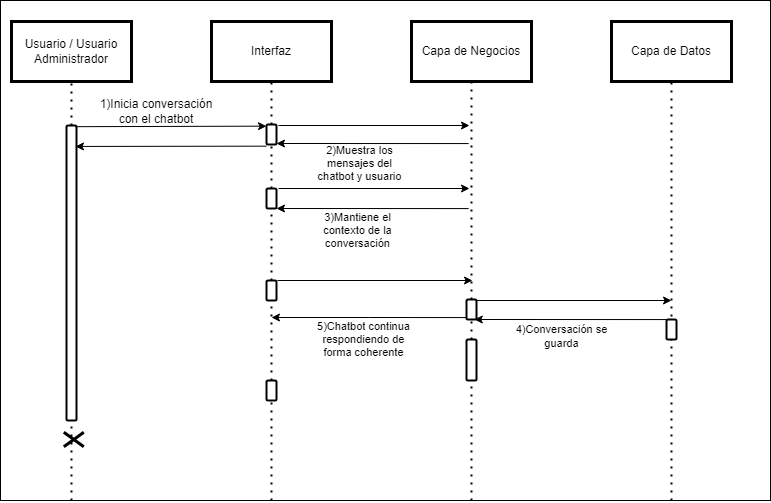

The diagram above was exported from draw.io. Its source (the exported page's mxGraphModel, read from the mxfile embedded in the PNG):
<mxGraphModel dx="1073" dy="621" grid="1" gridSize="10" guides="1" tooltips="1" connect="1" arrows="1" fold="1" page="1" pageScale="1" pageWidth="827" pageHeight="1169" math="0" shadow="0">
  <root>
    <mxCell id="0" />
    <mxCell id="1" parent="0" />
    <mxCell id="MtECXt9VCmBViVZtn6dK-91" value="" style="rounded=0;whiteSpace=wrap;html=1;" parent="1" vertex="1">
      <mxGeometry x="29" y="20" width="770" height="500" as="geometry" />
    </mxCell>
    <mxCell id="MtECXt9VCmBViVZtn6dK-2" value="Usuario / Usuario Administrador" style="rounded=0;whiteSpace=wrap;html=1;shadow=0;strokeColor=#000000;fillColor=#FFFFFF;glass=0;gradientColor=none;fillStyle=auto;strokeWidth=3;" parent="1" vertex="1">
      <mxGeometry x="40" y="41" width="120" height="60" as="geometry" />
    </mxCell>
    <mxCell id="MtECXt9VCmBViVZtn6dK-3" value="Interfaz" style="rounded=0;whiteSpace=wrap;html=1;shadow=0;strokeColor=#000000;fillColor=#FFFFFF;glass=0;gradientColor=none;fillStyle=auto;strokeWidth=3;" parent="1" vertex="1">
      <mxGeometry x="240" y="41" width="120" height="60" as="geometry" />
    </mxCell>
    <mxCell id="MtECXt9VCmBViVZtn6dK-4" value="Capa de Negocios" style="rounded=0;whiteSpace=wrap;html=1;shadow=0;strokeColor=#000000;fillColor=#FFFFFF;glass=0;gradientColor=none;fillStyle=auto;strokeWidth=3;" parent="1" vertex="1">
      <mxGeometry x="440" y="41" width="120" height="60" as="geometry" />
    </mxCell>
    <mxCell id="MtECXt9VCmBViVZtn6dK-5" value="Capa de Datos" style="rounded=0;whiteSpace=wrap;html=1;shadow=0;strokeColor=#000000;fillColor=#FFFFFF;glass=0;gradientColor=none;fillStyle=auto;strokeWidth=3;" parent="1" vertex="1">
      <mxGeometry x="640" y="41" width="120" height="60" as="geometry" />
    </mxCell>
    <mxCell id="MtECXt9VCmBViVZtn6dK-48" value="" style="endArrow=none;dashed=1;html=1;dashPattern=1 3;strokeWidth=2;rounded=0;entryX=0.5;entryY=1;entryDx=0;entryDy=0;startArrow=none;" parent="1" source="MtECXt9VCmBViVZtn6dK-52" target="MtECXt9VCmBViVZtn6dK-2" edge="1">
      <mxGeometry width="50" height="50" relative="1" as="geometry">
        <mxPoint x="100" y="720" as="sourcePoint" />
        <mxPoint x="238.33000000000004" y="150" as="targetPoint" />
      </mxGeometry>
    </mxCell>
    <mxCell id="MtECXt9VCmBViVZtn6dK-49" value="" style="endArrow=none;dashed=1;html=1;dashPattern=1 3;strokeWidth=2;rounded=0;entryX=0.5;entryY=1;entryDx=0;entryDy=0;startArrow=none;" parent="1" source="MtECXt9VCmBViVZtn6dK-55" target="MtECXt9VCmBViVZtn6dK-3" edge="1">
      <mxGeometry width="50" height="50" relative="1" as="geometry">
        <mxPoint x="300" y="720" as="sourcePoint" />
        <mxPoint x="370" y="183" as="targetPoint" />
      </mxGeometry>
    </mxCell>
    <mxCell id="MtECXt9VCmBViVZtn6dK-50" value="" style="endArrow=none;dashed=1;html=1;dashPattern=1 3;strokeWidth=2;rounded=0;entryX=0.5;entryY=1;entryDx=0;entryDy=0;startArrow=none;" parent="1" source="MtECXt9VCmBViVZtn6dK-72" target="MtECXt9VCmBViVZtn6dK-4" edge="1">
      <mxGeometry width="50" height="50" relative="1" as="geometry">
        <mxPoint x="500" y="720" as="sourcePoint" />
        <mxPoint x="1257" y="31" as="targetPoint" />
      </mxGeometry>
    </mxCell>
    <mxCell id="MtECXt9VCmBViVZtn6dK-51" value="" style="endArrow=none;dashed=1;html=1;dashPattern=1 3;strokeWidth=2;rounded=0;entryX=0.5;entryY=1;entryDx=0;entryDy=0;startArrow=none;" parent="1" target="MtECXt9VCmBViVZtn6dK-5" edge="1">
      <mxGeometry width="50" height="50" relative="1" as="geometry">
        <mxPoint x="700" y="520" as="sourcePoint" />
        <mxPoint x="1267" y="41" as="targetPoint" />
      </mxGeometry>
    </mxCell>
    <mxCell id="MtECXt9VCmBViVZtn6dK-53" value="" style="endArrow=none;dashed=1;html=1;dashPattern=1 3;strokeWidth=2;rounded=0;entryX=0.5;entryY=1;entryDx=0;entryDy=0;startArrow=none;" parent="1" target="MtECXt9VCmBViVZtn6dK-52" edge="1">
      <mxGeometry width="50" height="50" relative="1" as="geometry">
        <mxPoint x="100" y="520" as="sourcePoint" />
        <mxPoint x="100" y="101" as="targetPoint" />
      </mxGeometry>
    </mxCell>
    <mxCell id="MtECXt9VCmBViVZtn6dK-52" value="" style="html=1;points=[];perimeter=orthogonalPerimeter;rounded=1;shadow=0;glass=0;fillStyle=auto;strokeColor=#000000;strokeWidth=2;fillColor=#FFFFFF;gradientColor=none;sketch=0;" parent="1" vertex="1">
      <mxGeometry x="95" y="145" width="10" height="295" as="geometry" />
    </mxCell>
    <mxCell id="MtECXt9VCmBViVZtn6dK-56" value="" style="endArrow=none;dashed=1;html=1;dashPattern=1 3;strokeWidth=2;rounded=0;entryX=0.5;entryY=1;entryDx=0;entryDy=0;startArrow=none;" parent="1" source="MtECXt9VCmBViVZtn6dK-61" target="MtECXt9VCmBViVZtn6dK-55" edge="1">
      <mxGeometry width="50" height="50" relative="1" as="geometry">
        <mxPoint x="300" y="720" as="sourcePoint" />
        <mxPoint x="300" y="101" as="targetPoint" />
      </mxGeometry>
    </mxCell>
    <mxCell id="MtECXt9VCmBViVZtn6dK-55" value="" style="html=1;points=[];perimeter=orthogonalPerimeter;rounded=1;shadow=0;glass=0;fillStyle=auto;strokeColor=#000000;strokeWidth=2;fillColor=#FFFFFF;gradientColor=none;sketch=0;" parent="1" vertex="1">
      <mxGeometry x="295" y="144" width="10" height="20" as="geometry" />
    </mxCell>
    <mxCell id="MtECXt9VCmBViVZtn6dK-57" value="" style="endArrow=classic;html=1;rounded=0;exitX=0.867;exitY=0.004;exitDx=0;exitDy=0;exitPerimeter=0;entryX=0;entryY=0.083;entryDx=0;entryDy=0;entryPerimeter=0;" parent="1" source="MtECXt9VCmBViVZtn6dK-52" target="MtECXt9VCmBViVZtn6dK-55" edge="1">
      <mxGeometry width="50" height="50" relative="1" as="geometry">
        <mxPoint x="210" y="270" as="sourcePoint" />
        <mxPoint x="260" y="220" as="targetPoint" />
      </mxGeometry>
    </mxCell>
    <mxCell id="MtECXt9VCmBViVZtn6dK-58" value="1)Inicia conversación con el chatbot" style="text;html=1;align=center;verticalAlign=middle;whiteSpace=wrap;rounded=0;" parent="1" vertex="1">
      <mxGeometry x="125" y="121" width="120" height="19" as="geometry" />
    </mxCell>
    <mxCell id="MtECXt9VCmBViVZtn6dK-59" value="" style="endArrow=classic;html=1;rounded=0;exitX=0;exitY=0.983;exitDx=0;exitDy=0;exitPerimeter=0;entryX=0.9;entryY=0.071;entryDx=0;entryDy=0;entryPerimeter=0;" parent="1" target="MtECXt9VCmBViVZtn6dK-52" edge="1">
      <mxGeometry width="50" height="50" relative="1" as="geometry">
        <mxPoint x="295" y="165.65999999999997" as="sourcePoint" />
        <mxPoint x="110" y="166" as="targetPoint" />
      </mxGeometry>
    </mxCell>
    <mxCell id="MtECXt9VCmBViVZtn6dK-62" value="" style="endArrow=none;dashed=1;html=1;dashPattern=1 3;strokeWidth=2;rounded=0;entryX=0.5;entryY=1;entryDx=0;entryDy=0;startArrow=none;" parent="1" source="MtECXt9VCmBViVZtn6dK-67" target="MtECXt9VCmBViVZtn6dK-61" edge="1">
      <mxGeometry width="50" height="50" relative="1" as="geometry">
        <mxPoint x="300" y="720" as="sourcePoint" />
        <mxPoint x="300" y="164" as="targetPoint" />
      </mxGeometry>
    </mxCell>
    <mxCell id="MtECXt9VCmBViVZtn6dK-61" value="" style="html=1;points=[];perimeter=orthogonalPerimeter;rounded=1;shadow=0;glass=0;fillStyle=auto;strokeColor=#000000;strokeWidth=2;fillColor=#FFFFFF;gradientColor=none;sketch=0;" parent="1" vertex="1">
      <mxGeometry x="295" y="208" width="10" height="20" as="geometry" />
    </mxCell>
    <mxCell id="MtECXt9VCmBViVZtn6dK-68" value="" style="endArrow=none;dashed=1;html=1;dashPattern=1 3;strokeWidth=2;rounded=0;entryX=0.5;entryY=1;entryDx=0;entryDy=0;startArrow=none;" parent="1" source="MtECXt9VCmBViVZtn6dK-82" target="MtECXt9VCmBViVZtn6dK-67" edge="1">
      <mxGeometry width="50" height="50" relative="1" as="geometry">
        <mxPoint x="300" y="720" as="sourcePoint" />
        <mxPoint x="300" y="228" as="targetPoint" />
      </mxGeometry>
    </mxCell>
    <mxCell id="MtECXt9VCmBViVZtn6dK-67" value="" style="html=1;points=[];perimeter=orthogonalPerimeter;rounded=1;shadow=0;glass=0;fillStyle=auto;strokeColor=#000000;strokeWidth=2;fillColor=#FFFFFF;gradientColor=none;sketch=0;" parent="1" vertex="1">
      <mxGeometry x="295" y="300" width="10" height="20" as="geometry" />
    </mxCell>
    <mxCell id="MtECXt9VCmBViVZtn6dK-71" value="" style="endArrow=classic;html=1;rounded=0;entryX=-0.003;entryY=0.019;entryDx=0;entryDy=0;entryPerimeter=0;" parent="1" edge="1">
      <mxGeometry width="50" height="50" relative="1" as="geometry">
        <mxPoint x="306" y="300" as="sourcePoint" />
        <mxPoint x="501" y="300.0000000000001" as="targetPoint" />
      </mxGeometry>
    </mxCell>
    <mxCell id="MtECXt9VCmBViVZtn6dK-73" value="" style="endArrow=none;dashed=1;html=1;dashPattern=1 3;strokeWidth=2;rounded=0;entryX=0.5;entryY=1;entryDx=0;entryDy=0;startArrow=none;" parent="1" source="MtECXt9VCmBViVZtn6dK-78" target="MtECXt9VCmBViVZtn6dK-72" edge="1">
      <mxGeometry width="50" height="50" relative="1" as="geometry">
        <mxPoint x="500" y="720" as="sourcePoint" />
        <mxPoint x="500" y="101" as="targetPoint" />
      </mxGeometry>
    </mxCell>
    <mxCell id="MtECXt9VCmBViVZtn6dK-72" value="" style="html=1;points=[];perimeter=orthogonalPerimeter;rounded=1;shadow=0;glass=0;fillStyle=auto;strokeColor=#000000;strokeWidth=2;fillColor=#FFFFFF;gradientColor=none;sketch=0;" parent="1" vertex="1">
      <mxGeometry x="495" y="319" width="10" height="20" as="geometry" />
    </mxCell>
    <mxCell id="MtECXt9VCmBViVZtn6dK-75" value="" style="html=1;points=[];perimeter=orthogonalPerimeter;rounded=1;shadow=0;glass=0;fillStyle=auto;strokeColor=#000000;strokeWidth=2;fillColor=#FFFFFF;gradientColor=none;sketch=0;" parent="1" vertex="1">
      <mxGeometry x="695" y="339" width="10" height="20" as="geometry" />
    </mxCell>
    <mxCell id="MtECXt9VCmBViVZtn6dK-77" value="4)Conversación se guarda" style="text;html=1;align=center;verticalAlign=middle;whiteSpace=wrap;rounded=0;fontSize=11;" parent="1" vertex="1">
      <mxGeometry x="543" y="346" width="95" height="20" as="geometry" />
    </mxCell>
    <mxCell id="MtECXt9VCmBViVZtn6dK-79" value="" style="endArrow=none;dashed=1;html=1;dashPattern=1 3;strokeWidth=2;rounded=0;entryX=0.5;entryY=1;entryDx=0;entryDy=0;startArrow=none;" parent="1" target="MtECXt9VCmBViVZtn6dK-78" edge="1">
      <mxGeometry width="50" height="50" relative="1" as="geometry">
        <mxPoint x="500" y="520" as="sourcePoint" />
        <mxPoint x="500" y="339" as="targetPoint" />
      </mxGeometry>
    </mxCell>
    <mxCell id="MtECXt9VCmBViVZtn6dK-78" value="" style="html=1;points=[];perimeter=orthogonalPerimeter;rounded=1;shadow=0;glass=0;fillStyle=auto;strokeColor=#000000;strokeWidth=2;fillColor=#FFFFFF;gradientColor=none;sketch=0;" parent="1" vertex="1">
      <mxGeometry x="495" y="359" width="10" height="41" as="geometry" />
    </mxCell>
    <mxCell id="MtECXt9VCmBViVZtn6dK-83" value="" style="endArrow=none;dashed=1;html=1;dashPattern=1 3;strokeWidth=2;rounded=0;entryX=0.5;entryY=1;entryDx=0;entryDy=0;startArrow=none;" parent="1" target="MtECXt9VCmBViVZtn6dK-82" edge="1">
      <mxGeometry width="50" height="50" relative="1" as="geometry">
        <mxPoint x="300" y="520" as="sourcePoint" />
        <mxPoint x="300" y="320" as="targetPoint" />
      </mxGeometry>
    </mxCell>
    <mxCell id="MtECXt9VCmBViVZtn6dK-82" value="" style="html=1;points=[];perimeter=orthogonalPerimeter;rounded=1;shadow=0;glass=0;fillStyle=auto;strokeColor=#000000;strokeWidth=2;fillColor=#FFFFFF;gradientColor=none;sketch=0;" parent="1" vertex="1">
      <mxGeometry x="295" y="400" width="10" height="20" as="geometry" />
    </mxCell>
    <mxCell id="MtECXt9VCmBViVZtn6dK-90" value="" style="shape=umlDestroy;whiteSpace=wrap;html=1;strokeWidth=3;rotation=90;" parent="1" vertex="1">
      <mxGeometry x="95" y="449" width="14.62" height="20" as="geometry" />
    </mxCell>
    <mxCell id="IS43Rhov3ut71jM8l7HO-2" value="3)Mantiene el contexto de la conversación" style="text;html=1;align=center;verticalAlign=middle;whiteSpace=wrap;rounded=0;fontSize=11;" parent="1" vertex="1">
      <mxGeometry x="339" y="240" width="95" height="20" as="geometry" />
    </mxCell>
    <mxCell id="DXtl7B28WmY91BsatbjY-4" value="2)Muestra los mensajes del chatbot y usuario" style="text;html=1;align=center;verticalAlign=middle;whiteSpace=wrap;rounded=0;fontSize=11;" parent="1" vertex="1">
      <mxGeometry x="341" y="173" width="95" height="20" as="geometry" />
    </mxCell>
    <mxCell id="gBrRIXxH_8xZWVsTon6e-3" value="5)Chatbot continua respondiendo de forma coherente" style="text;html=1;align=center;verticalAlign=middle;whiteSpace=wrap;rounded=0;fontSize=11;" parent="1" vertex="1">
      <mxGeometry x="345" y="349" width="95" height="20" as="geometry" />
    </mxCell>
    <mxCell id="akmkazQH9GNORln--2T4-1" value="" style="endArrow=classic;html=1;rounded=0;exitX=0.867;exitY=0.004;exitDx=0;exitDy=0;exitPerimeter=0;entryX=0;entryY=0.083;entryDx=0;entryDy=0;entryPerimeter=0;" parent="1" edge="1">
      <mxGeometry width="50" height="50" relative="1" as="geometry">
        <mxPoint x="307" y="145" as="sourcePoint" />
        <mxPoint x="498" y="145" as="targetPoint" />
      </mxGeometry>
    </mxCell>
    <mxCell id="akmkazQH9GNORln--2T4-2" value="" style="endArrow=classic;html=1;rounded=0;exitX=0;exitY=0.983;exitDx=0;exitDy=0;exitPerimeter=0;entryX=0.78;entryY=0.063;entryDx=0;entryDy=0;entryPerimeter=0;" parent="1" edge="1">
      <mxGeometry width="50" height="50" relative="1" as="geometry">
        <mxPoint x="497.2" y="163.06999999999996" as="sourcePoint" />
        <mxPoint x="304.99999999999994" y="162.99500000000003" as="targetPoint" />
      </mxGeometry>
    </mxCell>
    <mxCell id="akmkazQH9GNORln--2T4-3" value="" style="endArrow=classic;html=1;rounded=0;exitX=0;exitY=0.983;exitDx=0;exitDy=0;exitPerimeter=0;entryX=0.78;entryY=0.063;entryDx=0;entryDy=0;entryPerimeter=0;" parent="1" edge="1">
      <mxGeometry width="50" height="50" relative="1" as="geometry">
        <mxPoint x="497.2" y="228.07999999999996" as="sourcePoint" />
        <mxPoint x="304.99999999999994" y="228.00500000000002" as="targetPoint" />
      </mxGeometry>
    </mxCell>
    <mxCell id="akmkazQH9GNORln--2T4-4" value="" style="endArrow=classic;html=1;rounded=0;exitX=0.867;exitY=0.004;exitDx=0;exitDy=0;exitPerimeter=0;entryX=0;entryY=0.083;entryDx=0;entryDy=0;entryPerimeter=0;" parent="1" edge="1">
      <mxGeometry width="50" height="50" relative="1" as="geometry">
        <mxPoint x="307" y="208" as="sourcePoint" />
        <mxPoint x="498" y="208" as="targetPoint" />
      </mxGeometry>
    </mxCell>
    <mxCell id="akmkazQH9GNORln--2T4-5" value="" style="endArrow=classic;html=1;rounded=0;exitX=0;exitY=0.983;exitDx=0;exitDy=0;exitPerimeter=0;" parent="1" edge="1">
      <mxGeometry width="50" height="50" relative="1" as="geometry">
        <mxPoint x="494.99999999999994" y="337.0799999999999" as="sourcePoint" />
        <mxPoint x="300" y="337" as="targetPoint" />
        <Array as="points">
          <mxPoint x="397.79999999999995" y="337" />
        </Array>
      </mxGeometry>
    </mxCell>
    <mxCell id="akmkazQH9GNORln--2T4-8" value="" style="endArrow=classic;html=1;rounded=0;entryX=-0.003;entryY=0.019;entryDx=0;entryDy=0;entryPerimeter=0;" parent="1" edge="1">
      <mxGeometry width="50" height="50" relative="1" as="geometry">
        <mxPoint x="505" y="320" as="sourcePoint" />
        <mxPoint x="700" y="320.0000000000001" as="targetPoint" />
      </mxGeometry>
    </mxCell>
    <mxCell id="akmkazQH9GNORln--2T4-9" value="" style="endArrow=classic;html=1;rounded=0;exitX=0;exitY=0.983;exitDx=0;exitDy=0;exitPerimeter=0;entryX=0.78;entryY=0.063;entryDx=0;entryDy=0;entryPerimeter=0;" parent="1" edge="1">
      <mxGeometry width="50" height="50" relative="1" as="geometry">
        <mxPoint x="695" y="339.06999999999994" as="sourcePoint" />
        <mxPoint x="502.79999999999995" y="338.995" as="targetPoint" />
      </mxGeometry>
    </mxCell>
  </root>
</mxGraphModel>